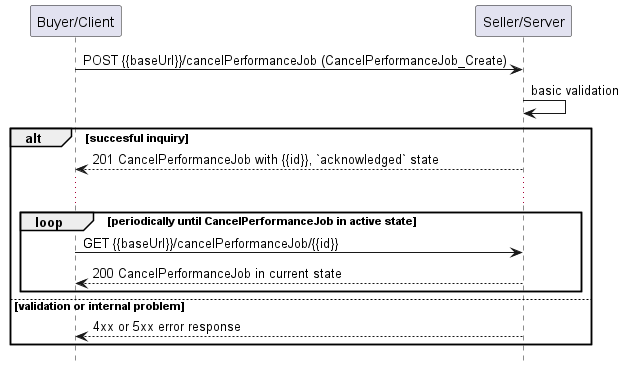

The diagram above was rendered by PlantUML. Its source (embedded in the PNG):
@startuml useCase12Polling
hide footbox

participant "Buyer/Client" as B
participant "Seller/Server" as S


B -> S : POST {{baseUrl}}/cancelPerformanceJob (CancelPerformanceJob_Create)
S -> S : basic validation

alt succesful inquiry
  S --> B : 201 CancelPerformanceJob with {{id}}, `acknowledged` state
  
  ...

  loop periodically until CancelPerformanceJob in active state
      B -> S :   GET {{baseUrl}}/cancelPerformanceJob/{{id}}
      return 200 CancelPerformanceJob in current state
  end

else validation or internal problem
  S --> B : 4xx or 5xx error response
end


@enduml